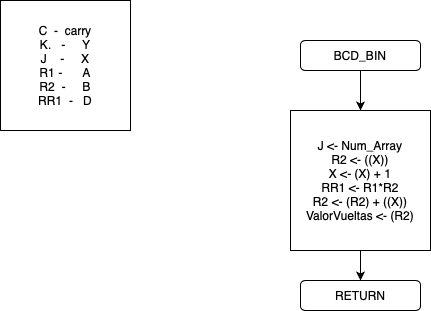

The diagram above was exported from draw.io. Its source (the exported page's mxGraphModel, read from the mxfile embedded in the PNG):
<mxGraphModel dx="712" dy="728" grid="1" gridSize="10" guides="1" tooltips="1" connect="1" arrows="1" fold="1" page="1" pageScale="1" pageWidth="850" pageHeight="1100" math="0" shadow="0">
  <root>
    <mxCell id="0" />
    <mxCell id="1" parent="0" />
    <mxCell id="RlwnIJ3hCPyf-Fs0ZikO-1" value="C &amp;nbsp;- &amp;nbsp;carry&lt;br&gt;K. &amp;nbsp; - &amp;nbsp; &amp;nbsp; Y&lt;br&gt;J &amp;nbsp; &amp;nbsp;- &amp;nbsp; &amp;nbsp; X&lt;br&gt;R1 - &amp;nbsp; &amp;nbsp; &amp;nbsp;A&lt;br&gt;R2 &amp;nbsp;- &amp;nbsp; &amp;nbsp; B&lt;br&gt;RR1 &amp;nbsp;- &amp;nbsp; D" style="whiteSpace=wrap;html=1;aspect=fixed;" parent="1" vertex="1">
      <mxGeometry x="10" y="40" width="130" height="130" as="geometry" />
    </mxCell>
    <mxCell id="RlwnIJ3hCPyf-Fs0ZikO-4" style="edgeStyle=orthogonalEdgeStyle;rounded=0;orthogonalLoop=1;jettySize=auto;html=1;exitX=0.5;exitY=1;exitDx=0;exitDy=0;entryX=0.5;entryY=0;entryDx=0;entryDy=0;" parent="1" source="RlwnIJ3hCPyf-Fs0ZikO-2" target="RlwnIJ3hCPyf-Fs0ZikO-3" edge="1">
      <mxGeometry relative="1" as="geometry" />
    </mxCell>
    <mxCell id="RlwnIJ3hCPyf-Fs0ZikO-2" value="BCD_BIN" style="rounded=1;whiteSpace=wrap;html=1;" parent="1" vertex="1">
      <mxGeometry x="310" y="80" width="120" height="30" as="geometry" />
    </mxCell>
    <mxCell id="RlwnIJ3hCPyf-Fs0ZikO-6" style="edgeStyle=orthogonalEdgeStyle;rounded=0;orthogonalLoop=1;jettySize=auto;html=1;exitX=0.5;exitY=1;exitDx=0;exitDy=0;entryX=0.5;entryY=0;entryDx=0;entryDy=0;" parent="1" source="RlwnIJ3hCPyf-Fs0ZikO-3" target="RlwnIJ3hCPyf-Fs0ZikO-5" edge="1">
      <mxGeometry relative="1" as="geometry" />
    </mxCell>
    <mxCell id="RlwnIJ3hCPyf-Fs0ZikO-3" value="J &amp;lt;- Num_Array&lt;br&gt;R2 &amp;lt;- ((X))&lt;br&gt;X &amp;lt;- (X) + 1&lt;br&gt;RR1 &amp;lt;- R1*R2&lt;br&gt;R2 &amp;lt;- (R2) + ((X))&lt;br&gt;ValorVueltas &amp;lt;- (R2)" style="whiteSpace=wrap;html=1;aspect=fixed;" parent="1" vertex="1">
      <mxGeometry x="300" y="150" width="140" height="140" as="geometry" />
    </mxCell>
    <mxCell id="RlwnIJ3hCPyf-Fs0ZikO-5" value="RETURN" style="rounded=1;whiteSpace=wrap;html=1;" parent="1" vertex="1">
      <mxGeometry x="310" y="320" width="120" height="30" as="geometry" />
    </mxCell>
  </root>
</mxGraphModel>